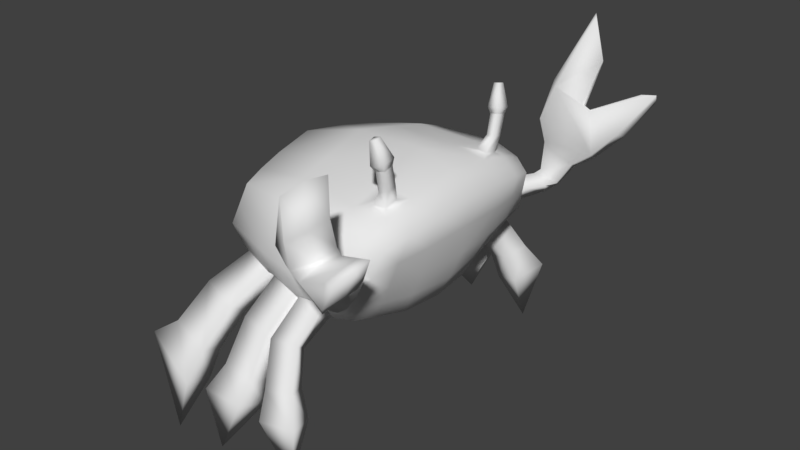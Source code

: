 # Source: KrabbyBoi_1_1.blend  (saved by Blender 2.79.0; exported with 4.5.12 LTS)
import bpy
from mathutils import Matrix  # noqa: F401  (used for matrix-valued properties, if any)

bpy.ops.wm.read_factory_settings(use_empty=True)
scene = bpy.context.scene
scene.name = 'Scene'

# ---- collections
col_collection_1 = bpy.data.collections.new('Collection 1'); scene.collection.children.link(col_collection_1)

# ---- materials (node trees are filled in below, after node groups)
mat_material = bpy.data.materials.new('Material')
mat_material.alpha_threshold = 0.0
mat_material.use_transparent_shadow = False
mat_material.roughness = 0.5
mat_material.line_color = (0.0, 0.0, 0.0, 1.0)

# ---- material node trees

# ---- world
world_world = bpy.data.worlds.new('World'); scene.world = world_world
world_world.color = (0.05088, 0.05088, 0.05088)
world_world.use_sun_shadow = False
world_world.sun_shadow_jitter_overblur = 0.0
world_world.cycles.sampling_method = 'MANUAL'

# ---- meshes
me_cube_005 = bpy.data.meshes.new('Cube.005')
me_cube_005.from_pydata([(0.3952, 0.8229, 1.176), (0.2919, 0.839, 1.154), (0.3026, 0.9554, 1.131), (0.3999, 0.9333, 1.151), (0.4059, 0.8119, 1.255), (0.261, 0.8346, 1.223), (0.2761, 0.9981, 1.191), (0.4129, 0.9672, 1.22), (0.3295, 0.9117, 1.468), (0.262, 0.9226, 1.453), (0.2688, 0.9989, 1.438), (0.3331, 0.9847, 1.452), (0.3952, -0.8229, 1.176), (0.2919, -0.839, 1.154), (0.3026, -0.9554, 1.131), (0.3999, -0.9333, 1.151), (0.4059, -0.8119, 1.255), (0.261, -0.8346, 1.223), (0.2761, -0.9981, 1.191), (0.4129, -0.9672, 1.22), (0.3295, -0.9117, 1.468), (0.262, -0.9226, 1.453), (0.2688, -0.9989, 1.438), (0.3331, -0.9847, 1.452)], [], [(3, 2, 6, 7), (6, 5, 9, 10), (2, 1, 5, 6), (0, 3, 7, 4), (1, 0, 4, 5), (9, 8, 11, 10), (4, 7, 11, 8), (5, 4, 8, 9), (7, 6, 10, 11), (15, 19, 18, 14), (18, 22, 21, 17), (14, 18, 17, 13), (12, 16, 19, 15), (13, 17, 16, 12), (21, 22, 23, 20), (16, 20, 23, 19), (17, 21, 20, 16), (19, 23, 22, 18)])
me_cube_005.polygons.foreach_set('use_smooth', [True] * 18)
me_cube_005.materials.append(mat_material)
me_cube_005.use_remesh_preserve_volume = False
me_cube_005.use_remesh_preserve_attributes = False
me_cube_005.use_mirror_vertex_groups = False
me_cube_005.update()
me_cube_004 = bpy.data.meshes.new('Cube.004')
me_cube_004.from_pydata([(0.3861, 1.331, 0.03729), (0.2046, 1.42, 0.1282), (0.4364, 1.286, 0.1831), (0.2782, 1.362, 0.2625), (0.3377, 1.648, 0.1741), (0.5219, 1.615, 0.06979), (0.4061, 1.546, 0.2733), (0.576, 1.523, 0.1823), (0.3629, 1.769, 0.2458), (0.581, 1.784, 0.1152), (0.4418, 1.62, 0.3058), (0.6395, 1.634, 0.1922), (0.2599, 1.945, 0.4905), (0.6432, 1.987, 0.2701), (0.4096, 1.717, 0.5885), (0.745, 1.757, 0.3984), (0.1131, 2.054, 0.6945), (0.7864, 2.157, 0.3527), (0.3443, 1.699, 0.848), (0.9466, 1.799, 0.5513), (0.1638, 2.219, 1.032), (0.9821, 2.338, 0.5639), (0.4479, 1.798, 1.208), (1.164, 1.922, 0.8046), (0.6223, 2.322, 0.7838), (0.2935, 2.021, 1.193), (1.133, 2.148, 0.7056), (0.8407, 1.914, 0.9951), (0.6961, 2.107, 0.9099), (1.134, 2.423, 1.018), (1.296, 2.45, 1.03), (1.401, 2.259, 1.156), (1.467, 2.117, 1.26), (1.294, 2.122, 1.225), (1.22, 2.237, 1.146), (0.4913, 2.309, 0.862), (0.7422, 1.887, 1.059), (0.6557, 2.107, 0.9458), (0.6406, 2.201, 1.957), (0.4925, 2.399, 1.812), (0.7648, 1.994, 1.983), (0.6016, 2.468, 1.33), (0.8468, 2.062, 1.517), (0.7302, 2.275, 1.415)], [], [(3, 2, 7, 6), (4, 6, 10, 8), (1, 3, 6, 4), (2, 0, 5, 7), (0, 1, 4, 5), (11, 9, 13, 15), (7, 5, 9, 11), (5, 4, 8, 9), (6, 7, 11, 10), (14, 15, 19, 18), (9, 8, 12, 13), (10, 11, 15, 14), (8, 10, 14, 12), (19, 17, 21, 26, 23), (12, 14, 18, 16), (15, 13, 17, 19), (13, 12, 16, 17), (21, 24, 29, 30), (17, 16, 20, 35, 24, 21), (18, 19, 23, 27, 36, 22), (16, 18, 22, 25, 20), (23, 26, 31, 32), (35, 37, 28, 24), (37, 36, 27, 28), (34, 33, 32, 31), (29, 34, 31, 30), (24, 28, 34, 29), (27, 23, 32, 33), (26, 21, 30, 31), (28, 27, 33, 34), (25, 22, 40, 38), (36, 37, 43, 42), (38, 40, 42, 43), (39, 38, 43, 41), (22, 36, 42, 40), (20, 25, 38, 39), (37, 35, 41, 43), (35, 20, 39, 41)])
me_cube_004.polygons.foreach_set('use_smooth', [True] * 38)
me_cube_004.materials.append(mat_material)
me_cube_004.use_remesh_preserve_volume = False
me_cube_004.use_remesh_preserve_attributes = False
me_cube_004.use_mirror_vertex_groups = False
me_cube_004.update()
me_cube_003 = bpy.data.meshes.new('Cube.003')
me_cube_003.from_pydata([(0.3861, -1.331, 0.03729), (0.2046, -1.42, 0.1282), (0.4364, -1.286, 0.1831), (0.2782, -1.362, 0.2625), (0.3395, -1.651, 0.1755), (0.5213, -1.617, 0.07188), (0.4089, -1.557, 0.2733), (0.5716, -1.532, 0.1858), (0.3712, -1.775, 0.2482), (0.5677, -1.79, 0.1329), (0.4439, -1.637, 0.3026), (0.6177, -1.652, 0.2022), (0.3077, -1.934, 0.4392), (0.6002, -1.971, 0.271), (0.4219, -1.735, 0.5139), (0.6779, -1.77, 0.369), (0.1958, -2.03, 0.5948), (0.7094, -2.12, 0.3341), (0.3721, -1.72, 0.7119), (0.8316, -1.807, 0.4856), (0.2344, -2.174, 0.8524), (0.8587, -2.279, 0.4952), (0.4512, -1.807, 0.9862), (0.9978, -1.915, 0.6788), (0.5842, -2.264, 0.663), (0.3334, -2.001, 0.9752), (0.9735, -2.112, 0.6033), (0.7509, -1.908, 0.8242), (0.6405, -2.076, 0.7592), (0.9747, -2.352, 0.8419), (1.098, -2.376, 0.8507), (1.178, -2.21, 0.9473), (1.228, -2.085, 1.027), (1.097, -2.089, 0.9992), (1.04, -2.19, 0.9396), (0.4843, -2.253, 0.7226), (0.6757, -1.884, 0.8725), (0.6097, -2.076, 0.7866), (0.5982, -2.158, 1.558), (0.4852, -2.332, 1.448), (0.6929, -1.978, 1.577), (0.5684, -2.392, 1.08), (0.7555, -2.037, 1.222), (0.6665, -2.223, 1.145)], [], [(3, 6, 7, 2), (4, 8, 10, 6), (1, 4, 6, 3), (2, 7, 5, 0), (0, 5, 4, 1), (11, 15, 13, 9), (7, 11, 9, 5), (5, 9, 8, 4), (6, 10, 11, 7), (14, 18, 19, 15), (9, 13, 12, 8), (10, 14, 15, 11), (8, 12, 14, 10), (19, 23, 26, 21, 17), (12, 16, 18, 14), (15, 19, 17, 13), (13, 17, 16, 12), (21, 30, 29, 24), (17, 21, 24, 35, 20, 16), (18, 22, 36, 27, 23, 19), (16, 20, 25, 22, 18), (23, 32, 31, 26), (35, 24, 28, 37), (37, 28, 27, 36), (34, 31, 32, 33), (29, 30, 31, 34), (24, 29, 34, 28), (27, 33, 32, 23), (26, 31, 30, 21), (28, 34, 33, 27), (25, 38, 40, 22), (36, 42, 43, 37), (38, 43, 42, 40), (39, 41, 43, 38), (22, 40, 42, 36), (20, 39, 38, 25), (37, 43, 41, 35), (35, 41, 39, 20)])
me_cube_003.polygons.foreach_set('use_smooth', [True] * 38)
me_cube_003.materials.append(mat_material)
me_cube_003.use_remesh_preserve_volume = False
me_cube_003.use_remesh_preserve_attributes = False
me_cube_003.use_mirror_vertex_groups = False
me_cube_003.update()
me_cube_002 = bpy.data.meshes.new('Cube.002')
me_cube_002.from_pydata([(-0.2639, -1.249, -0.4236), (-0.7423, -1.115, -0.3595), (-1.245, -1.029, -0.326), (-0.2952, -1.411, -0.202), (-0.7659, -1.28, -0.1942), (-1.301, -1.088, -0.1661), (-0.0629, -1.218, -0.4194), (0.02747, -1.38, -0.1918), (-0.3596, -1.399, -0.2035), (-0.3308, -1.246, -0.4181), (-0.8398, -1.099, -0.3554), (-0.8633, -1.263, -0.2009), (-0.352, -1.756, -0.5297), (-0.3522, -1.545, -0.6935), (-0.1555, -1.51, -0.6822), (-0.03072, -1.717, -0.5101), (-0.4164, -1.748, -0.5296), (-0.4163, -1.546, -0.6923), (-0.8008, -1.443, -0.6385), (-0.82, -1.65, -0.514), (-1.042, -1.432, -0.6347), (-1.451, -1.391, -0.579), (-1.06, -1.635, -0.5218), (-1.508, -1.496, -0.4283), (-0.2228, -1.989, -0.9409), (-0.2219, -1.729, -1.041), (-0.02784, -1.691, -0.9831), (0.097, -1.943, -0.8903), (-0.4405, -1.984, -0.954), (-0.4408, -1.736, -1.058), (-0.8175, -1.686, -1.02), (-0.8451, -1.924, -0.9465), (-1.197, -1.683, -1.026), (-1.608, -1.679, -0.9557), (-1.223, -1.914, -0.9672), (-1.665, -1.827, -0.8172), (-0.1592, -2.147, -1.194), (-0.1535, -1.794, -1.334), (0.1032, -1.746, -1.273), (0.2541, -2.094, -1.147), (-0.4388, -2.143, -1.151), (-0.4337, -1.805, -1.3), (-0.9863, -1.759, -1.336), (-1.001, -2.076, -1.234), (-1.318, -1.756, -1.409), (-1.876, -1.742, -1.224), (-1.329, -2.063, -1.337), (-1.938, -1.935, -1.008), (0.08729, -1.989, -1.854), (-0.7796, -2.113, -1.825), (-1.496, -2.069, -1.938)], [], [(6, 14, 13, 0), (2, 21, 23, 5), (4, 19, 16, 8), (14, 26, 25, 13), (23, 35, 34, 22), (16, 28, 29, 17), (8, 16, 17, 9), (5, 23, 22, 11), (3, 12, 15, 7), (9, 17, 18, 1), (10, 20, 21, 2), (7, 15, 14, 6), (1, 18, 19, 4), (11, 22, 20, 10), (0, 13, 12, 3), (35, 47, 46, 34), (28, 40, 41, 29), (31, 43, 40, 28), (20, 32, 33, 21), (17, 29, 30, 18), (12, 24, 27, 15), (22, 34, 32, 20), (18, 30, 31, 19), (15, 27, 26, 14), (21, 33, 35, 23), (13, 25, 24, 12), (19, 31, 28, 16), (40, 49, 41), (43, 49, 40), (37, 48, 36), (26, 38, 37, 25), (32, 44, 45, 33), (29, 41, 42, 30), (24, 36, 39, 27), (34, 46, 44, 32), (30, 42, 43, 31), (27, 39, 38, 26), (33, 45, 47, 35), (25, 37, 36, 24), (47, 50, 46), (38, 48, 37), (44, 50, 45), (41, 49, 42), (36, 48, 39), (46, 50, 44), (42, 49, 43), (39, 48, 38), (45, 50, 47)])
me_cube_002.polygons.foreach_set('use_smooth', [True] * 48)
me_cube_002.materials.append(mat_material)
me_cube_002.use_remesh_preserve_volume = False
me_cube_002.use_remesh_preserve_attributes = False
me_cube_002.use_mirror_vertex_groups = False
me_cube_002.update()
me_cube_001 = bpy.data.meshes.new('Cube.001')
me_cube_001.from_pydata([(-0.2639, 1.249, -0.4236), (-0.7423, 1.115, -0.3595), (-1.245, 1.029, -0.326), (-0.2952, 1.411, -0.202), (-0.7659, 1.28, -0.1942), (-1.301, 1.088, -0.1661), (-0.0629, 1.218, -0.4194), (0.02747, 1.38, -0.1918), (-0.3596, 1.399, -0.2035), (-0.3308, 1.246, -0.4181), (-0.8398, 1.099, -0.3554), (-0.8633, 1.263, -0.2009), (-0.352, 1.756, -0.5297), (-0.3522, 1.545, -0.6935), (-0.1555, 1.51, -0.6822), (-0.03072, 1.717, -0.5101), (-0.4164, 1.748, -0.5296), (-0.4163, 1.546, -0.6923), (-0.8008, 1.443, -0.6385), (-0.82, 1.65, -0.514), (-1.042, 1.432, -0.6347), (-1.451, 1.391, -0.579), (-1.06, 1.635, -0.5218), (-1.508, 1.496, -0.4283), (-0.2228, 1.989, -0.9409), (-0.2219, 1.729, -1.041), (-0.02784, 1.691, -0.9831), (0.097, 1.943, -0.8903), (-0.4405, 1.984, -0.954), (-0.4408, 1.736, -1.058), (-0.8175, 1.686, -1.02), (-0.8451, 1.924, -0.9465), (-1.197, 1.683, -1.026), (-1.608, 1.679, -0.9557), (-1.223, 1.914, -0.9672), (-1.665, 1.827, -0.8172), (-0.1592, 2.147, -1.194), (-0.1535, 1.794, -1.334), (0.1032, 1.746, -1.273), (0.2541, 2.094, -1.147), (-0.4388, 2.143, -1.151), (-0.4337, 1.805, -1.3), (-0.9863, 1.759, -1.336), (-1.001, 2.076, -1.234), (-1.318, 1.756, -1.409), (-1.876, 1.742, -1.224), (-1.329, 2.063, -1.337), (-1.938, 1.935, -1.008), (0.08729, 1.989, -1.854), (-0.7796, 2.113, -1.825), (-1.496, 2.069, -1.938)], [], [(6, 0, 13, 14), (2, 5, 23, 21), (4, 8, 16, 19), (14, 13, 25, 26), (23, 22, 34, 35), (16, 17, 29, 28), (8, 9, 17, 16), (5, 11, 22, 23), (3, 7, 15, 12), (9, 1, 18, 17), (10, 2, 21, 20), (7, 6, 14, 15), (1, 4, 19, 18), (11, 10, 20, 22), (0, 3, 12, 13), (35, 34, 46, 47), (28, 29, 41, 40), (31, 28, 40, 43), (20, 21, 33, 32), (17, 18, 30, 29), (12, 15, 27, 24), (22, 20, 32, 34), (18, 19, 31, 30), (15, 14, 26, 27), (21, 23, 35, 33), (13, 12, 24, 25), (19, 16, 28, 31), (40, 41, 49), (43, 40, 49), (37, 36, 48), (26, 25, 37, 38), (32, 33, 45, 44), (29, 30, 42, 41), (24, 27, 39, 36), (34, 32, 44, 46), (30, 31, 43, 42), (27, 26, 38, 39), (33, 35, 47, 45), (25, 24, 36, 37), (47, 46, 50), (38, 37, 48), (44, 45, 50), (41, 42, 49), (36, 39, 48), (46, 44, 50), (42, 43, 49), (39, 38, 48), (45, 47, 50)])
me_cube_001.polygons.foreach_set('use_smooth', [True] * 48)
me_cube_001.materials.append(mat_material)
me_cube_001.use_remesh_preserve_volume = False
me_cube_001.use_remesh_preserve_attributes = False
me_cube_001.use_mirror_vertex_groups = False
me_cube_001.update()
me_cube = bpy.data.meshes.new('Cube')
me_cube.from_pydata([(-1.647, 0.5221, 0.1626), (-0.2042, 1.528, 0.09857), (-0.2639, 1.249, -0.4236), (0.3861, 1.331, 0.03729), (0.5222, 0.5573, -0.04239), (0.2046, 0.737, 0.7753), (-0.266, 0.5167, -0.7112), (-1.445, 1.184, 0.1302), (0.04623, 1.338, 0.6127), (-0.6646, 1.236, 0.6484), (0.1704, 1.109, -0.43), (-0.7423, 1.115, -0.3595), (-0.7962, 1.389, 0.1091), (-1.245, 1.029, -0.326), (0.5585, 1.159, 0.4599), (-1.311, 1.072, 0.5748), (0.2588, 0.4662, -0.5883), (-0.8771, 0.4432, -0.5565), (-0.6979, 0.5665, 0.8484), (-1.425, 0.4257, -0.4372), (0.6751, 0.5211, 0.5936), (-1.432, 0.4879, 0.6921), (-1.569, 0.4763, -0.1614), (-0.2952, 1.411, -0.202), (0.2593, 1.208, -0.2556), (-0.7659, 1.28, -0.1942), (-1.301, 1.088, -0.1661), (0.3724, 0.5131, -0.3428), (0.2046, 1.42, 0.1282), (-0.0629, 1.218, -0.4194), (0.3688, 1.255, 0.5545), (0.3462, 0.7134, 0.7688), (0.01776, 0.4997, -0.6819), (0.02747, 1.38, -0.1918), (-0.2667, 0.9044, -0.5634), (0.2119, 0.8939, 0.7422), (0.4533, 0.9501, -0.03766), (0.6308, 0.8716, 0.5383), (-0.6727, 0.9246, 0.7684), (0.1953, 0.8207, -0.5129), (-1.575, 0.875, 0.1467), (-0.7969, 0.7856, -0.4737), (-1.353, 0.7436, -0.3975), (-1.374, 0.806, 0.6336), (-1.502, 0.8127, -0.1501), (0.2941, 0.8884, -0.2956), (0.3452, 0.8621, 0.7346), (-0.01915, 0.8763, -0.5599), (0.4127, 0.5787, 0.7587), (0.05764, 0.6217, 0.8047), (0.0721, 0.9907, 0.7207), (0.4056, 0.9276, 0.6837), (0.3922, 0.7761, 0.948), (0.2906, 0.7922, 0.9373), (0.2991, 0.9053, 0.9145), (0.3946, 0.8833, 0.9231), (0.3952, 0.8229, 1.176), (0.2919, 0.839, 1.154), (0.3026, 0.9554, 1.131), (0.3999, 0.9333, 1.151), (-0.3596, 1.399, -0.2035), (-0.3308, 1.246, -0.4181), (-0.04066, 1.196, -0.4447), (0.0701, 1.395, -0.1647), (-0.3304, 1.433, -0.1781), (-0.2921, 1.234, -0.4491), (-0.8398, 1.099, -0.3554), (-0.8633, 1.263, -0.2009), (-0.7737, 1.082, -0.3828), (-1.291, 1.002, -0.3584), (-0.8026, 1.292, -0.1652), (-1.384, 1.101, -0.1429), (-0.07896, 1.433, 0.3556), (0.4364, 1.286, 0.1831), (-0.7304, 1.312, 0.3788), (-1.378, 1.128, 0.3525), (-1.54, 0.505, 0.4273), (0.5987, 0.5392, 0.2756), (0.2782, 1.362, 0.2625), (-1.475, 0.8405, 0.3901), (0.542, 0.9109, 0.2503), (0.1142, 1.438, 0.1028), (0.4045, 1.284, -0.03913), (0.2415, 1.347, 0.3287), (0.4815, 1.222, 0.2104), (-0.391, 0.0, -0.8311), (0.004984, 0.0, 0.9849), (0.5959, 0.0, -0.007363), (-1.647, -0.5221, 0.1626), (-1.744, 0.0, 0.1987), (-0.2042, -1.528, 0.09857), (0.302, 0.0, -0.5994), (-0.2639, -1.249, -0.4236), (0.3861, -1.331, 0.03729), (0.5222, -0.5573, -0.04239), (0.2046, -0.737, 0.7753), (-1.528, 0.0, -0.4853), (-0.266, -0.5167, -0.7112), (-1.445, -1.184, 0.1302), (0.678, 0.0, 0.6275), (0.04623, -1.338, 0.6127), (-0.6646, -1.236, 0.6484), (-1.496, 0.0, 0.7611), (0.1704, -1.109, -0.43), (-0.7423, -1.115, -0.3595), (-0.7962, -1.389, 0.1091), (-1.245, -1.029, -0.326), (0.5585, -1.159, 0.4599), (-0.7382, 0.0, 0.9719), (-1.026, 0.0, -0.6479), (-1.311, -1.072, 0.5748), (0.2588, -0.4662, -0.5883), (-0.8771, -0.4432, -0.5565), (-0.6979, -0.5665, 0.8484), (-1.425, -0.4257, -0.4372), (0.6751, -0.5211, 0.5936), (-1.432, -0.4879, 0.6921), (-1.569, -0.4763, -0.1614), (0.45, 0.0, -0.3371), (-1.674, 0.0, -0.179), (-0.2952, -1.411, -0.202), (0.2593, -1.208, -0.2556), (-0.7659, -1.28, -0.1942), (-1.301, -1.088, -0.1661), (0.3724, -0.5131, -0.3428), (-0.03265, 0.0, -0.775), (0.414, 0.0, 0.8678), (0.2046, -1.42, 0.1282), (-0.0629, -1.218, -0.4194), (0.3688, -1.255, 0.5545), (0.3462, -0.7134, 0.7688), (0.01776, -0.4997, -0.6819), (0.02747, -1.38, -0.1918), (-0.2667, -0.9044, -0.5634), (0.2119, -0.8939, 0.7422), (0.4533, -0.9501, -0.03766), (0.6308, -0.8716, 0.5383), (-0.6727, -0.9246, 0.7684), (0.1953, -0.8207, -0.5129), (-1.575, -0.875, 0.1467), (-0.7969, -0.7856, -0.4737), (-1.353, -0.7436, -0.3975), (-1.374, -0.806, 0.6336), (-1.502, -0.8127, -0.1501), (0.2941, -0.8884, -0.2956), (0.3452, -0.8621, 0.7346), (-0.01915, -0.8763, -0.5599), (0.4127, -0.5787, 0.7587), (0.05764, -0.6217, 0.8047), (0.0721, -0.9907, 0.7207), (0.4056, -0.9276, 0.6837), (0.3922, -0.7761, 0.948), (0.2906, -0.7922, 0.9373), (0.2991, -0.9053, 0.9145), (0.3946, -0.8833, 0.9231), (0.3952, -0.8229, 1.176), (0.2919, -0.839, 1.154), (0.3026, -0.9554, 1.131), (0.3999, -0.9333, 1.151), (-0.3596, -1.399, -0.2035), (-0.3308, -1.246, -0.4181), (-0.04066, -1.196, -0.4447), (0.0701, -1.395, -0.1647), (-0.3304, -1.433, -0.1781), (-0.2921, -1.234, -0.4491), (-0.8398, -1.099, -0.3554), (-0.8633, -1.263, -0.2009), (-0.7737, -1.082, -0.3828), (-1.291, -1.002, -0.3584), (-0.8026, -1.292, -0.1652), (-1.384, -1.101, -0.1429), (0.6369, 0.0, 0.3101), (-1.62, 0.0, 0.4799), (-0.07896, -1.433, 0.3556), (0.4364, -1.286, 0.1831), (-0.7304, -1.312, 0.3788), (-1.378, -1.128, 0.3525), (-1.54, -0.505, 0.4273), (0.5987, -0.5392, 0.2756), (0.2782, -1.362, 0.2625), (-1.475, -0.8405, 0.3901), (0.542, -0.9109, 0.2503), (0.1142, -1.438, 0.1028), (0.4045, -1.284, -0.03913), (0.2415, -1.347, 0.3287), (0.4815, -1.222, 0.2104)], [], [(47, 62, 10, 39), (126, 99, 20, 48), (108, 18, 21, 102), (41, 42, 69, 68), (51, 37, 14, 30), (38, 9, 15, 43), (118, 91, 16, 27), (171, 77, 20, 99), (45, 39, 10, 24), (80, 84, 14, 37), (85, 109, 17, 6), (86, 49, 18, 108), (172, 102, 21, 76), (119, 22, 19, 96), (34, 41, 68, 65), (50, 8, 9, 38), (72, 74, 9, 8), (79, 43, 15, 75), (44, 71, 69, 42), (83, 30, 14, 84), (63, 24, 10, 62), (74, 75, 15, 9), (109, 96, 19, 17), (125, 32, 16, 91), (12, 70, 71, 7), (81, 82, 24, 63), (40, 7, 71, 44), (1, 64, 70, 12), (89, 0, 22, 119), (36, 45, 24, 82), (87, 118, 27, 4), (1, 81, 63, 64), (85, 6, 32, 125), (72, 8, 30, 83), (50, 51, 30, 8), (86, 126, 48, 49), (34, 65, 62, 47), (6, 34, 47, 32), (46, 35, 54, 55), (4, 27, 45, 36), (0, 40, 44, 22), (22, 44, 42, 19), (76, 21, 43, 79), (49, 50, 38, 18), (6, 17, 41, 34), (77, 80, 37, 20), (27, 16, 39, 45), (18, 38, 43, 21), (48, 20, 37, 51), (17, 19, 42, 41), (32, 47, 39, 16), (31, 5, 49, 48), (5, 35, 50, 49), (46, 31, 48, 51), (35, 46, 51, 50), (52, 55, 59, 56), (35, 5, 53, 54), (31, 46, 55, 52), (5, 31, 52, 53), (53, 52, 56, 57), (55, 54, 58, 59), (54, 53, 57, 58), (23, 2, 65, 64), (2, 29, 62, 65), (33, 23, 64, 63), (29, 33, 63, 62), (61, 60, 64, 65), (11, 61, 65, 68), (25, 11, 68, 70), (60, 25, 70, 64), (13, 66, 68, 69), (66, 67, 70, 68), (26, 13, 69, 71), (67, 26, 71, 70), (4, 36, 80, 77), (0, 76, 79, 40), (1, 72, 83, 81), (12, 7, 75, 74), (40, 79, 75, 7), (1, 12, 74, 72), (89, 172, 76, 0), (36, 82, 84, 80), (87, 4, 77, 171), (28, 3, 82, 81), (78, 28, 81, 83), (3, 73, 84, 82), (73, 78, 83, 84), (146, 138, 103, 161), (126, 147, 115, 99), (108, 102, 116, 113), (140, 167, 168, 141), (150, 129, 107, 136), (137, 142, 110, 101), (118, 124, 111, 91), (171, 99, 115, 178), (144, 121, 103, 138), (181, 136, 107, 185), (85, 97, 112, 109), (86, 108, 113, 148), (172, 177, 116, 102), (119, 96, 114, 117), (133, 164, 167, 140), (149, 137, 101, 100), (173, 100, 101, 175), (180, 176, 110, 142), (143, 141, 168, 170), (184, 185, 107, 129), (162, 161, 103, 121), (175, 101, 110, 176), (109, 112, 114, 96), (125, 91, 111, 131), (105, 98, 170, 169), (182, 162, 121, 183), (139, 143, 170, 98), (90, 105, 169, 163), (89, 119, 117, 88), (135, 183, 121, 144), (87, 94, 124, 118), (90, 163, 162, 182), (85, 125, 131, 97), (173, 184, 129, 100), (149, 100, 129, 150), (86, 148, 147, 126), (133, 146, 161, 164), (97, 131, 146, 133), (145, 154, 153, 134), (94, 135, 144, 124), (88, 117, 143, 139), (117, 114, 141, 143), (177, 180, 142, 116), (148, 113, 137, 149), (97, 133, 140, 112), (178, 115, 136, 181), (124, 144, 138, 111), (113, 116, 142, 137), (147, 150, 136, 115), (112, 140, 141, 114), (131, 111, 138, 146), (130, 147, 148, 95), (95, 148, 149, 134), (145, 150, 147, 130), (134, 149, 150, 145), (151, 155, 158, 154), (134, 153, 152, 95), (130, 151, 154, 145), (95, 152, 151, 130), (152, 156, 155, 151), (154, 158, 157, 153), (153, 157, 156, 152), (120, 163, 164, 92), (92, 164, 161, 128), (132, 162, 163, 120), (128, 161, 162, 132), (160, 164, 163, 159), (104, 167, 164, 160), (122, 169, 167, 104), (159, 163, 169, 122), (106, 168, 167, 165), (165, 167, 169, 166), (123, 170, 168, 106), (166, 169, 170, 123), (94, 178, 181, 135), (88, 139, 180, 177), (90, 182, 184, 173), (105, 175, 176, 98), (139, 98, 176, 180), (90, 173, 175, 105), (89, 88, 177, 172), (135, 181, 185, 183), (87, 171, 178, 94), (127, 182, 183, 93), (179, 184, 182, 127), (93, 183, 185, 174), (174, 185, 184, 179), (3, 28, 78, 73), (2, 23, 33, 29), (60, 61, 11, 25), (13, 26, 67, 66), (92, 128, 132, 120), (159, 122, 104, 160), (106, 165, 166, 123), (93, 174, 179, 127)])
me_cube.polygons.foreach_set('use_smooth', [True] * 182)
me_cube.materials.append(mat_material)
me_cube.use_remesh_preserve_volume = False
me_cube.use_remesh_preserve_attributes = False
me_cube.use_mirror_vertex_groups = False
me_cube.update()

# ---- objects
ob_eyes = bpy.data.objects.new('eyes', me_cube_005)
ob_leftarm = bpy.data.objects.new('LeftArm', me_cube_004)
ob_rightarm = bpy.data.objects.new('RightArm', me_cube_003)
ob_rightlegs = bpy.data.objects.new('RightLegs', me_cube_002)
ob_leftlegs = bpy.data.objects.new('LeftLegs', me_cube_001)
ob_maincrabber = bpy.data.objects.new('MainCrabber', me_cube)

# ---- transforms, parenting, visibility, modifiers, constraints
ob_eyes.location = (0.0, 0.0, 1.0)
ob_eyes.lock_rotations_4d = False
ob_eyes.empty_display_type = 'ARROWS'
ob_eyes.lineart.crease_threshold = 0.0
ob_leftarm.location = (0.0, 0.0, 1.0)
ob_leftarm.lock_rotations_4d = False
ob_leftarm.empty_display_type = 'ARROWS'
ob_leftarm.lineart.crease_threshold = 0.0
ob_rightarm.location = (0.0, 0.0, 1.0)
ob_rightarm.lock_rotations_4d = False
ob_rightarm.empty_display_type = 'ARROWS'
ob_rightarm.lineart.crease_threshold = 0.0
ob_rightlegs.location = (0.0, 0.0, 1.0)
ob_rightlegs.lock_rotations_4d = False
ob_rightlegs.empty_display_type = 'ARROWS'
ob_rightlegs.lineart.crease_threshold = 0.0
ob_leftlegs.location = (0.0, 0.0, 1.0)
ob_leftlegs.lock_rotations_4d = False
ob_leftlegs.empty_display_type = 'ARROWS'
ob_leftlegs.lineart.crease_threshold = 0.0
ob_maincrabber.location = (0.0, 0.0, 1.0)
ob_maincrabber.lock_rotations_4d = False
ob_maincrabber.empty_display_type = 'ARROWS'
ob_maincrabber.lineart.crease_threshold = 0.0

# ---- collection membership
col_collection_1.objects.link(ob_eyes)
col_collection_1.objects.link(ob_leftarm)
col_collection_1.objects.link(ob_rightarm)
col_collection_1.objects.link(ob_rightlegs)
col_collection_1.objects.link(ob_leftlegs)
col_collection_1.objects.link(ob_maincrabber)

# ---- scene / render settings (as saved in the file)
scene.frame_start = 1; scene.frame_end = 250; scene.frame_set(1)
scene.render.engine = 'BLENDER_EEVEE_NEXT'
scene.render.resolution_percentage = 50
scene.render.dither_intensity = 0.0
scene.cycles.use_denoising = False
scene.cycles.samples = 128
scene.cycles.sampling_pattern = 'TABULATED_SOBOL'
scene.cycles.use_adaptive_sampling = False
scene.cycles.use_light_tree = False
scene.cycles.blur_glossy = 0.0
scene.cycles.sample_clamp_indirect = 0.0
scene.view_settings.view_transform = 'Standard'
bpy.context.view_layer.update()

# ---- added for rendering (the .blend has no active camera and no usable light): camera, sun
cam_auto = bpy.data.cameras.new('AutoCamera')
cam_auto.lens = 50.0
cam_auto.sensor_width = 36.0
cam_auto.clip_end = 1000.0
ob_auto_camera = bpy.data.objects.new('AutoCamera', cam_auto)
scene.collection.objects.link(ob_auto_camera)
ob_auto_camera.location = (6.34487, -7.85866, 6.28662)
ob_auto_camera.rotation_euler = (1.09748, -7.21219e-08, 0.694738)
scene.camera = ob_auto_camera
light_auto_sun = bpy.data.lights.new('AutoSun', 'SUN')
light_auto_sun.energy = 3.0
light_auto_sun.angle = 0.0523599
ob_auto_sun = bpy.data.objects.new('AutoSun', light_auto_sun)
scene.collection.objects.link(ob_auto_sun)
ob_auto_sun.rotation_euler = (0.872665, 0.174533, 0.523599)
bpy.context.view_layer.update()
